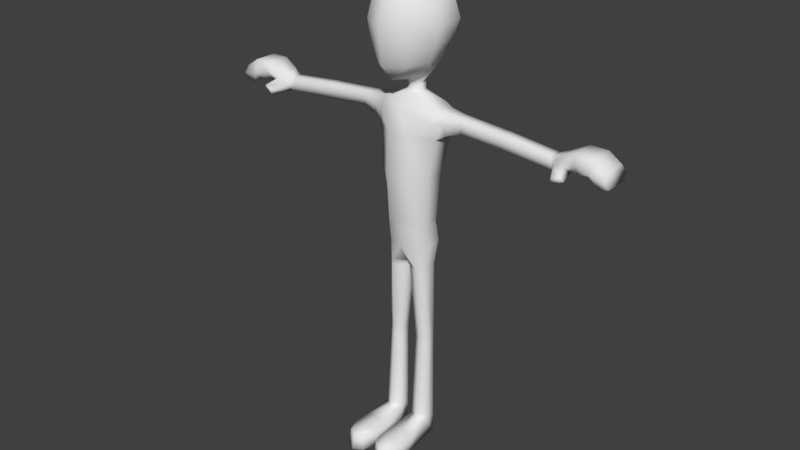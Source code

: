 # Source: Actor.blend  (saved by Blender 2.79.0; exported with 4.5.12 LTS)
import bpy
from mathutils import Matrix  # noqa: F401  (used for matrix-valued properties, if any)

bpy.ops.wm.read_factory_settings(use_empty=True)
scene = bpy.context.scene
scene.name = 'Scene'

# ---- collections
col_collection_1 = bpy.data.collections.new('Collection 1'); scene.collection.children.link(col_collection_1)

# ---- world
world_world = bpy.data.worlds.new('World'); scene.world = world_world
world_world.color = (0.05088, 0.05088, 0.05088)
world_world.use_sun_shadow = False
world_world.sun_shadow_jitter_overblur = 0.0
world_world.cycles.sampling_method = 'MANUAL'

# ---- meshes
me_actor = bpy.data.meshes.new('Actor')
me_actor.from_pydata([(-0.05405, 0.06475, -0.03822), (-0.05213, 0.3634, -0.03967), (-0.02372, 0.06475, -0.02071), (-0.02781, 0.3634, -0.02564), (-0.02372, 0.06475, 0.01431), (-0.02781, 0.3634, 0.002442), (-0.05405, 0.06475, 0.03182), (-0.05213, 0.3634, 0.01648), (-0.08437, 0.06475, 0.01431), (-0.07644, 0.3634, 0.002442), (-0.08437, 0.06475, -0.02071), (-0.07644, 0.3634, -0.02564), (-0.04368, 0.7722, -0.06064), (-0.04368, 0.7722, 0.04855), (-0.07231, 0.7722, 0.01292), (-0.07116, 0.7722, -0.03612), (-0.0454, 0.6311, 0.03342), (-0.06941, 0.6311, 0.01091), (-0.006421, 0.6311, -0.0341), (-0.006421, 0.6311, 0.01091), (-0.06825, 0.6311, -0.0341), (-0.0454, 0.6311, -0.05661), (-0.04368, 0.7016, 0.03935), (-0.04368, 0.7016, -0.09022), (-0.07155, 0.7016, -0.00851), (-0.07039, 0.7016, -0.05151), (-0.0333, 1.084, -0.09737), (-0.0333, 1.084, 0.06717), (-0.1042, 1.068, 0.01348), (-0.1042, 1.068, -0.06042), (-0.08654, 0.9415, 0.02764), (-0.08654, 0.9415, -0.03383), (-0.0333, 0.9415, 0.0723), (-0.0333, 0.9415, -0.06456), (0.0, 1.196, -0.05329), (0.0, 1.197, 0.009334), (-0.02648, 1.197, -0.01382), (-0.02648, 1.196, -0.03735), (-0.08733, 1.166, -0.05543), (0.0, 1.161, -0.08017), (0.0, 1.162, 0.05715), (-0.08733, 1.166, 0.01462), (0.0, 1.24, -0.05074), (0.0, 1.207, 0.002587), (-0.02636, 1.22, -0.01688), (-0.02636, 1.231, -0.03734), (-0.05405, 0.0007346, -0.03822), (-0.02372, 0.0007346, -0.02071), (-0.02372, 0.0007346, 0.01431), (-0.05405, 0.0007346, 0.03182), (-0.08437, 0.0007346, 0.01431), (-0.08437, 0.0007346, -0.02071), (-0.04368, 0.7016, -0.09022), (0.0, 0.7722, -0.06064), (0.0, 0.7722, 0.04855), (0.0, 0.7016, 0.05163), (0.0, 0.7016, -0.09022), (0.0, 1.084, -0.09737), (0.0, 1.084, 0.06717), (0.0, 0.9415, 0.0723), (0.0, 0.9415, -0.06456), (0.0, 0.7016, -0.09022), (0.0, 0.6364, -0.0341), (0.0, 0.6364, 0.01091), (-0.02372, 0.0519, 0.201), (-0.05405, 0.0519, 0.2185), (-0.08437, 0.0519, 0.201), (-0.02372, 0.0007346, 0.2119), (-0.05405, 0.0007346, 0.2294), (-0.08437, 0.0007346, 0.2119), (-0.09722, 0.0519, 0.1039), (-0.05405, 0.05805, 0.104), (-0.01124, 0.0519, 0.1039), (-0.01347, 0.0007346, 0.1131), (-0.05405, 0.0007346, 0.1132), (-0.09945, 0.0007346, 0.1131), (-0.09949, 0.04826, 0.1625), (-0.01204, 0.05246, 0.1625), (-0.1014, 0.0007346, 0.1625), (-0.05405, 0.06475, 0.1713), (-0.01148, 0.0007346, 0.1625), (-0.05405, 0.0007346, 0.1713), (-0.09577, 1.119, 0.02604), (-0.09577, 1.12, -0.06875), (-0.1826, 1.103, -0.004513), (-0.1826, 1.103, -0.04066), (-0.1744, 1.151, -0.03822), (-0.1744, 1.151, -0.003955), (-0.1785, 1.128, 0.001628), (-0.1785, 1.129, -0.04474), (-0.324, 1.091, -0.004513), (-0.324, 1.091, -0.04066), (-0.3291, 1.14, -0.03822), (-0.3291, 1.14, -0.003955), (-0.3267, 1.116, 0.001628), (-0.327, 1.117, -0.04474), (-0.5001, 1.074, -0.004513), (-0.5001, 1.074, -0.04066), (-0.4918, 1.122, -0.03822), (-0.4918, 1.122, -0.003955), (-0.4959, 1.099, 0.001628), (-0.4959, 1.1, -0.04474), (-0.5825, 1.1, 0.01707), (-0.5825, 1.1, -0.06413), (-0.5709, 1.158, -0.05864), (-0.5709, 1.158, 0.01833), (-0.575, 1.135, 0.03087), (-0.575, 1.136, -0.07328), (-0.6777, 1.083, 0.01707), (-0.6777, 1.083, -0.06413), (-0.6694, 1.13, -0.05864), (-0.6694, 1.13, 0.01833), (-0.6735, 1.107, 0.03087), (-0.6735, 1.108, -0.07328), (-0.6281, 1.158, -0.05864), (-0.6281, 1.158, 0.01833), (-0.6221, 1.116, 0.03087), (-0.6491, 1.074, 0.01707), (-0.6224, 1.117, -0.07328), (-0.6491, 1.074, -0.06413), (-0.6144, 1.099, 0.01707), (-0.6144, 1.099, -0.06413), (-0.5212, 1.136, 0.007186), (-0.5346, 1.117, 0.01625), (-0.5343, 1.117, -0.05901), (-0.5212, 1.136, -0.04843), (-0.5525, 1.092, 0.006281), (-0.5525, 1.092, -0.05239), (-0.5265, 1.088, 0.06094), (-0.5271, 1.072, 0.05635), (-0.5523, 1.099, 0.05842), (-0.5595, 1.083, 0.04787), (0.0, 1.289, -0.06538), (0.0, 1.231, 0.006453), (-0.05911, 1.258, -0.02113), (-0.05911, 1.27, -0.04159), (0.0, 1.324, -0.09604), (0.0, 1.249, 0.08575), (-0.09125, 1.304, 0.02867), (-0.09125, 1.313, -0.02994), (0.0, 1.299, 0.13), (0.0, 1.413, -0.1289), (-0.128, 1.42, 0.03521), (-0.128, 1.421, -0.06034), (0.0, 1.419, 0.1412), (0.0, 1.522, -0.1073), (-0.0868, 1.519, 0.01504), (-0.0868, 1.516, -0.03956), (0.0, 1.513, 0.1116), (0.0, 1.547, 0.01504), (0.0, 1.544, -0.03956), (-0.1146, 1.482, 0.02512), (0.0, 1.466, 0.1264), (0.0, 1.468, -0.1181), (-0.1146, 1.481, -0.04995), (-0.1144, 1.361, 0.03194), (0.0, 1.359, 0.1356), (0.0, 1.369, -0.1125), (-0.1144, 1.366, -0.04514), (-0.05061, 1.539, -0.03956), (-0.05061, 1.543, 0.01504), (-0.07261, 1.36, 0.09341), (-0.07269, 1.474, 0.08539), (0.0, 1.53, 0.06331), (-0.03493, 1.528, 0.06524), (-0.06102, 1.302, 0.08897), (-0.05879, 1.516, 0.07293), (-0.07939, 1.419, 0.09785), (-0.05879, 1.519, -0.08496), (-0.07939, 1.417, -0.1062), (-0.07261, 1.368, -0.09035), (-0.07269, 1.474, -0.09556), (-0.06102, 1.318, -0.07454), (-0.02531, 1.531, -0.07341), (-0.4913, 1.075, -0.04066), (-0.4875, 1.101, -0.04474), (-0.4837, 1.123, -0.03822), (-0.4837, 1.123, -0.003955), (-0.4875, 1.1, 0.001628), (-0.4913, 1.075, -0.004513), (-0.4795, 1.101, -0.04474), (-0.476, 1.124, -0.003955), (-0.4829, 1.076, -0.004513), (-0.4829, 1.076, -0.04066), (-0.476, 1.124, -0.03822), (-0.4794, 1.101, 0.001628), (-0.3346, 1.116, -0.04474), (-0.3365, 1.139, -0.003955), (-0.3319, 1.091, -0.004513), (-0.3319, 1.091, -0.04066), (-0.3365, 1.139, -0.03822), (-0.3344, 1.115, 0.001628), (-0.3214, 1.14, -0.003955), (-0.3193, 1.117, 0.001628), (-0.3195, 1.118, -0.04474), (-0.3214, 1.14, -0.03822), (-0.3169, 1.092, -0.004513), (-0.3169, 1.092, -0.04066), (-0.1548, 1.125, 0.006562), (-0.1598, 1.095, -0.0008759), (-0.1497, 1.153, -0.0417), (-0.1497, 1.153, -0.0001999), (-0.1598, 1.095, -0.04466), (-0.1548, 1.126, -0.04959), (-0.1314, 1.085, 0.003786), (-0.1191, 1.156, 0.004612), (-0.1253, 1.123, -0.05581), (-0.1253, 1.122, 0.01288), (-0.1191, 1.156, -0.04615), (-0.1314, 1.085, -0.04977), (0.0, 1.204, 0.004427), (-0.02639, 1.214, -0.01604), (-0.02639, 1.222, -0.03734), (0.0, 1.228, -0.05143), (-0.02644, 1.205, -0.01484), (-0.02644, 1.208, -0.03735), (0.0, 1.2, 0.007097), (0.0, 1.211, -0.05244), (-0.07193, 0.7806, -0.036), (-0.04316, 0.7806, 0.04974), (-0.07303, 0.7806, 0.01366), (-0.04316, 0.7806, -0.06083), (0.0, 0.7806, 0.04974), (0.0, 0.7806, -0.06083), (-0.0737, 0.7887, 0.01436), (-0.04266, 0.7887, -0.06102), (0.0, 0.7887, -0.06102), (-0.07266, 0.7887, -0.03589), (-0.04266, 0.7887, 0.05086), (0.0, 0.7887, 0.05086), (-0.06976, 0.6177, 0.01049), (-0.00749, 0.6177, 0.01049), (-0.06866, 0.6177, -0.03368), (-0.04574, 0.6177, 0.03257), (-0.00749, 0.6177, -0.03368), (-0.04574, 0.6177, -0.05576), (-0.07009, 0.605, 0.01008), (-0.008506, 0.605, 0.01008), (-0.06905, 0.605, -0.03328), (-0.04606, 0.605, 0.03177), (-0.008506, 0.605, -0.03328), (-0.04606, 0.605, -0.05496), (-0.07612, 0.3755, 0.002824), (-0.02685, 0.3755, 0.002824), (-0.07607, 0.3755, -0.02602), (-0.05182, 0.3755, 0.01724), (-0.02685, 0.3755, -0.02602), (-0.05182, 0.3755, -0.04044), (-0.05222, 0.3484, -0.0396), (-0.02761, 0.3484, -0.02539), (-0.02761, 0.3484, 0.003035), (-0.05222, 0.3484, 0.01725), (-0.07684, 0.3484, 0.003035), (-0.07684, 0.3484, -0.02539), (-0.02392, 0.07894, -0.02094), (-0.02392, 0.07894, 0.01375), (-0.05396, 0.07894, 0.03109), (-0.084, 0.07894, 0.01375), (-0.084, 0.07894, -0.02094), (-0.05396, 0.07894, -0.03829), (-0.05387, 0.09241, -0.03835), (-0.0241, 0.09241, -0.02116), (-0.0241, 0.09241, 0.01321), (-0.05387, 0.09241, 0.0304), (-0.08364, 0.09241, 0.01321), (-0.08364, 0.09241, -0.02116)], [], [(248, 1, 3, 249), (249, 3, 5, 250), (250, 5, 7, 251), (251, 7, 9, 252), (24, 22, 13, 14), (252, 9, 11, 253), (253, 11, 1, 248), (2, 4, 48, 47), (31, 30, 28, 29), (25, 24, 14, 15), (23, 25, 15, 12), (235, 232, 20, 21), (233, 231, 19, 16), (234, 235, 21, 18), (232, 230, 17, 20), (231, 234, 18, 19), (230, 233, 16, 17), (21, 20, 25, 23), (20, 17, 24, 25), (17, 16, 22, 24), (39, 38, 37, 34), (33, 31, 29, 26), (30, 32, 27, 28), (224, 228, 32, 30), (225, 227, 31, 33), (227, 224, 30, 31), (211, 210, 43, 44), (41, 40, 35, 36), (38, 41, 36, 37), (28, 27, 82), (26, 83, 38, 39), (212, 211, 44, 45), (213, 212, 45, 42), (46, 47, 48, 49, 50, 51), (8, 10, 51, 50), (0, 2, 47, 46), (10, 0, 46, 51), (23, 52, 61, 56), (219, 13, 54, 222), (23, 12, 53, 56), (225, 33, 60, 226), (13, 22, 55, 54), (33, 26, 57, 60), (27, 32, 59, 58), (19, 18, 62, 63), (19, 63, 16), (21, 23, 56, 62, 18), (27, 58, 40), (26, 39, 57), (79, 76, 66, 65), (80, 77, 64, 67), (81, 80, 67, 68), (76, 78, 69, 66), (77, 79, 65, 64), (78, 81, 68, 69), (65, 68, 67, 64), (66, 69, 68, 65), (50, 49, 74, 75), (4, 6, 71, 72), (8, 50, 75, 70), (49, 48, 73, 74), (48, 4, 72, 73), (6, 8, 70, 71), (75, 74, 81, 78), (72, 71, 79, 77), (70, 75, 78, 76), (74, 73, 80, 81), (73, 72, 77, 80), (71, 70, 76, 79), (16, 63, 55, 22), (82, 27, 40, 41), (83, 26, 29), (199, 198, 88, 84), (201, 200, 86, 87), (203, 202, 85, 89), (202, 199, 84, 85), (198, 201, 87, 88), (200, 203, 89, 86), (193, 192, 93, 94), (195, 194, 95, 92), (197, 196, 90, 91), (194, 197, 91, 95), (192, 195, 92, 93), (196, 193, 94, 90), (175, 174, 97, 101), (177, 176, 98, 99), (179, 178, 100, 96), (178, 177, 99, 100), (176, 175, 101, 98), (174, 179, 96, 97), (123, 122, 105, 106), (125, 124, 107, 104), (127, 126, 102, 103), (124, 127, 103, 107), (122, 125, 104, 105), (126, 123, 106, 102), (115, 114, 110, 111), (117, 116, 112, 108), (116, 115, 111, 112), (114, 118, 113, 110), (119, 117, 108, 109), (118, 119, 109, 113), (107, 103, 121, 118), (103, 102, 120, 121), (104, 107, 118, 114), (106, 105, 115, 116), (102, 106, 116, 120), (105, 104, 114, 115), (118, 121, 119), (120, 116, 117), (121, 120, 117, 119), (123, 126, 131, 130), (99, 98, 125, 122), (101, 97, 127, 124), (97, 96, 126, 127), (98, 101, 124, 125), (100, 99, 122, 123), (129, 128, 130, 131), (126, 96, 129, 131), (96, 100, 128, 129), (100, 123, 130, 128), (42, 45, 135, 132), (45, 44, 134, 135), (44, 43, 133, 134), (132, 172, 136), (135, 134, 138, 139), (134, 133, 137, 138), (137, 140, 165), (155, 161, 167, 142), (157, 170, 169, 141), (158, 155, 142, 143), (151, 162, 166, 146), (153, 171, 168, 145), (154, 151, 146, 147), (148, 163, 164), (147, 146, 160, 159), (147, 159, 173, 168), (143, 142, 151, 154), (141, 169, 171, 153), (142, 167, 162, 151), (139, 138, 155, 158), (136, 172, 170, 157), (138, 165, 161, 155), (159, 160, 149, 150), (160, 146, 166, 164), (165, 138, 137), (164, 163, 149, 160), (166, 162, 152, 148), (164, 166, 148), (161, 165, 140, 156), (167, 161, 156, 144), (162, 167, 144, 152), (169, 170, 158, 143), (150, 145, 173), (172, 132, 135, 139), (171, 169, 143, 154), (170, 172, 139, 158), (168, 171, 154, 147), (168, 173, 145), (173, 159, 150), (109, 108, 112, 111, 110, 113), (183, 182, 179, 174), (184, 180, 175, 176), (185, 181, 177, 178), (182, 185, 178, 179), (181, 184, 176, 177), (180, 183, 174, 175), (186, 189, 183, 180), (187, 190, 184, 181), (188, 191, 185, 182), (191, 187, 181, 185), (190, 186, 180, 184), (189, 188, 182, 183), (91, 90, 188, 189), (92, 95, 186, 190), (94, 93, 187, 191), (90, 94, 191, 188), (93, 92, 190, 187), (95, 91, 189, 186), (84, 88, 193, 196), (87, 86, 195, 192), (89, 85, 197, 194), (85, 84, 196, 197), (86, 89, 194, 195), (88, 87, 192, 193), (208, 206, 203, 200), (207, 205, 201, 198), (209, 204, 199, 202), (206, 209, 202, 203), (205, 208, 200, 201), (204, 207, 198, 199), (28, 82, 207, 204), (41, 38, 208, 205), (83, 29, 209, 206), (29, 28, 204, 209), (82, 41, 205, 207), (38, 83, 206, 208), (217, 215, 212, 213), (215, 214, 211, 212), (214, 216, 210, 211), (36, 35, 216, 214), (37, 36, 214, 215), (34, 37, 215, 217), (12, 221, 223, 53), (228, 219, 222, 229), (15, 14, 220, 218), (12, 15, 218, 221), (14, 13, 219, 220), (32, 228, 229, 59), (221, 225, 226, 223), (218, 220, 224, 227), (221, 218, 227, 225), (220, 219, 228, 224), (236, 239, 233, 230), (237, 240, 234, 231), (238, 236, 230, 232), (240, 241, 235, 234), (239, 237, 231, 233), (241, 238, 232, 235), (247, 244, 238, 241), (245, 243, 237, 239), (246, 247, 241, 240), (244, 242, 236, 238), (243, 246, 240, 237), (242, 245, 239, 236), (9, 7, 245, 242), (5, 3, 246, 243), (11, 9, 242, 244), (3, 1, 247, 246), (7, 5, 243, 245), (1, 11, 244, 247), (265, 253, 248, 260), (264, 252, 253, 265), (263, 251, 252, 264), (262, 250, 251, 263), (261, 249, 250, 262), (260, 248, 249, 261), (0, 259, 254, 2), (2, 254, 255, 4), (4, 255, 256, 6), (6, 256, 257, 8), (8, 257, 258, 10), (10, 258, 259, 0), (259, 260, 261, 254), (254, 261, 262, 255), (255, 262, 263, 256), (256, 263, 264, 257), (257, 264, 265, 258), (258, 265, 260, 259)])
me_actor.polygons.foreach_set('use_smooth', [True] * 249)
me_actor.use_remesh_preserve_volume = False
me_actor.use_remesh_preserve_attributes = False
me_actor.use_mirror_vertex_groups = False
me_actor.update()
arm_armature = bpy.data.armatures.new('Armature')  # bones are not reproduced

# ---- objects
ob_armature = bpy.data.objects.new('Armature', arm_armature)
ob_actor = bpy.data.objects.new('Actor', me_actor)

# ---- transforms, parenting, visibility, modifiers, constraints
ob_armature.location = (0.0, 0.0, 0.7799)
ob_armature.show_in_front = True
ob_armature.lineart.crease_threshold = 0.0
ob_actor.parent = ob_armature
ob_actor.matrix_parent_inverse = Matrix(((1.0, 0.0, 0.0, 0.0), (0.0, 1.0, 0.0, 0.0), (0.0, 0.0, 1.0, -0.7799), (0.0, 0.0, 0.0, 1.0)))
ob_actor.location = (-4.47e-08, 0.0, 0.0)
ob_actor.rotation_euler = (1.571, -0.0, 0.0)
ob_actor.show_wire = True
ob_actor.show_all_edges = True
ob_actor.lineart.crease_threshold = 0.0
_vg = ob_actor.vertex_groups.new(name='Root')
for _i, _w in zip([12, 13, 14, 15, 23, 24, 25, 31, 33, 52, 53, 54, 56, 60, 61, 218, 219, 220, 221, 222, 223, 224, 225, 226, 227, 228, 229], [0.8024, 0.09378, 0.2094, 0.657, 0.1787, 0.06635, 0.1455, 0.02809, 0.02773, 1.0, 0.9586, 0.06581, 0.2325, 0.04453, 1.0, 0.6808, 0.1112, 0.2204, 0.8372, 0.08269, 0.9989, 0.205, 0.86, 0.9814, 0.6959, 0.08905, 0.06293]): _vg.add([_i], _w, 'REPLACE')
_vg = ob_actor.vertex_groups.new(name='Chest')
for _i, _w in zip([12, 13, 14, 15, 22, 24, 26, 27, 28, 29, 30, 31, 32, 33, 34, 35, 36, 37, 38, 39, 40, 41, 42, 43, 44, 45, 54, 55, 57, 58, 59, 60, 82, 83, 133, 134, 135, 137, 140, 204, 205, 206, 207, 208, 209, 210, 211, 212, 213, 214, 215, 216, 217, 218, 219, 220, 221, 222, 224, 225, 227, 228, 229], [0.05314, 0.3552, 0.3126, 0.1256, 0.0576, 0.04343, 0.7919, 0.7872, 0.2369, 0.2284, 0.8995, 0.8848, 0.9392, 0.9311, 0.85, 0.8516, 0.8527, 0.8741, 0.2219, 0.8798, 0.8289, 0.2205, 0.07155, 0.7044, 0.2495, 0.1117, 0.3786, 0.07054, 0.8546, 0.8397, 0.9394, 0.9341, 0.1726, 0.1884, 0.1486, 0.04091, 0.006099, 0.06743, 0.007948, 0.06837, 0.06202, 0.04238, 0.03, 0.06245, 0.07254, 0.753, 0.5136, 0.2686, 0.2343, 0.7413, 0.7122, 0.8105, 0.6801, 0.1564, 0.4984, 0.4404, 0.06555, 0.512, 0.5826, 0.08016, 0.1886, 0.6606, 0.6648]): _vg.add([_i], _w, 'REPLACE')
_vg = ob_actor.vertex_groups.new(name='UpperArm.R')
for _i, _w in zip([26, 27, 28, 29, 30, 31, 32, 33, 34, 35, 36, 37, 38, 39, 40, 41, 57, 58, 59, 82, 83, 84, 85, 86, 87, 88, 89, 90, 91, 92, 93, 94, 95, 186, 187, 188, 189, 190, 191, 192, 193, 194, 195, 196, 197, 198, 199, 200, 201, 202, 203, 204, 205, 206, 207, 208, 209, 210, 214, 215, 216], [0.201, 0.2046, 0.7569, 0.7656, 0.0674, 0.06744, 0.01331, 0.003774, 0.01303, 0.03152, 0.06654, 0.05964, 0.765, 0.08943, 0.1326, 0.7643, 0.1363, 0.15, 0.006238, 0.8222, 0.8066, 0.9974, 0.996, 0.9968, 0.9969, 0.9979, 0.9975, 0.5928, 0.5856, 0.5, 0.5004, 0.6069, 0.5912, 0.1255, 0.1353, 0.1433, 0.1562, 0.1395, 0.1106, 0.8765, 0.9178, 0.9016, 0.8714, 0.8872, 0.8756, 0.9915, 0.985, 0.9839, 0.9844, 0.9824, 0.9896, 0.9297, 0.9341, 0.9524, 0.9586, 0.934, 0.9254, 0.007751, 0.02702, 0.002144, 0.02074]): _vg.add([_i], _w, 'REPLACE')
_vg = ob_actor.vertex_groups.new(name='LowerArm.R')
for _i, _w in zip([90, 91, 92, 93, 94, 95, 96, 97, 98, 99, 100, 101, 122, 123, 124, 125, 128, 129, 130, 131, 174, 175, 176, 177, 178, 179, 180, 181, 182, 183, 184, 185, 186, 187, 188, 189, 190, 191, 192, 193, 194, 195, 196, 197], [0.4063, 0.4133, 0.4994, 0.4991, 0.3927, 0.4082, 0.137, 0.179, 0.2958, 0.2645, 0.1079, 0.1728, 0.05516, 0.01837, 0.02003, 0.06462, 0.08621, 0.08776, 0.09857, 0.1423, 0.4474, 0.4566, 0.658, 0.661, 0.4106, 0.4175, 0.8867, 0.9191, 0.8468, 0.8526, 0.9075, 0.9004, 0.8733, 0.8634, 0.855, 0.8416, 0.8592, 0.8884, 0.1233, 0.08213, 0.09826, 0.1284, 0.1125, 0.124]): _vg.add([_i], _w, 'REPLACE')
_vg = ob_actor.vertex_groups.new(name='Hand.R')
for _i, _w in zip([96, 97, 98, 99, 100, 101, 102, 103, 104, 105, 106, 107, 108, 109, 110, 111, 112, 113, 114, 115, 116, 117, 118, 119, 120, 121, 122, 123, 124, 125, 126, 127, 128, 129, 130, 131, 174, 175, 176, 177, 178, 179, 180, 181, 182, 183, 184, 185], [0.8628, 0.8207, 0.7034, 0.735, 0.8919, 0.8269, 0.9923, 0.9929, 0.9877, 0.9886, 0.9905, 0.9902, 0.9995, 0.9995, 0.9991, 0.9992, 0.9994, 0.9994, 0.9971, 0.9972, 0.9975, 0.9991, 0.9976, 0.999, 0.996, 0.9963, 0.9447, 0.9658, 0.9649, 0.9352, 0.9757, 0.982, 0.9137, 0.9122, 0.9014, 0.8576, 0.5518, 0.5425, 0.3402, 0.3376, 0.5887, 0.5819, 0.1116, 0.07826, 0.152, 0.1459, 0.08913, 0.09816]): _vg.add([_i], _w, 'REPLACE')
_vg = ob_actor.vertex_groups.new(name='Head')
for _i, _w in zip([34, 35, 36, 37, 39, 40, 42, 43, 44, 45, 132, 133, 134, 135, 136, 137, 138, 139, 140, 141, 142, 143, 144, 145, 146, 147, 148, 149, 150, 151, 152, 153, 154, 155, 156, 157, 158, 159, 160, 161, 162, 163, 164, 165, 166, 167, 168, 169, 170, 171, 172, 173, 210, 211, 212, 213, 214, 215, 216, 217], [0.1184, 0.1075, 0.08067, 0.06621, 0.01019, 0.02535, 0.9266, 0.2707, 0.7415, 0.8845, 0.9855, 0.8461, 0.9529, 0.971, 0.9942, 0.9302, 0.9842, 0.9899, 0.97, 0.9986, 0.9969, 0.9983, 0.9913, 0.9996, 0.9991, 0.9995, 0.9965, 0.9995, 1.0, 0.9985, 0.9945, 0.9993, 0.9991, 0.9935, 0.9843, 0.9973, 0.9962, 0.9997, 0.9994, 0.9897, 0.9973, 0.9984, 0.9985, 0.9769, 0.9983, 0.9949, 0.9997, 0.9987, 0.9971, 0.9994, 0.9927, 0.9998, 0.2181, 0.4678, 0.722, 0.7601, 0.2201, 0.2617, 0.1539, 0.3043]): _vg.add([_i], _w, 'REPLACE')
_vg = ob_actor.vertex_groups.new(name='Pelvis')
for _i, _w in zip([12, 13, 14, 15, 16, 17, 18, 19, 20, 21, 22, 23, 24, 25, 53, 54, 55, 56, 62, 63, 218, 219, 220, 221, 222, 224, 225, 227, 228, 229, 230, 231, 232, 233, 234, 235, 237, 239, 240], [0.1203, 0.5325, 0.4519, 0.1875, 0.1835, 0.08222, 0.6463, 0.6464, 0.07347, 0.169, 0.8004, 0.6601, 0.729, 0.6683, 0.01546, 0.5405, 0.8396, 0.6691, 0.7366, 0.7865, 0.1411, 0.3773, 0.3207, 0.08125, 0.3941, 0.1982, 0.05012, 0.1002, 0.2401, 0.2634, 0.02597, 0.293, 0.01436, 0.09424, 0.2871, 0.08476, 0.06637, 0.004823, 0.06222]): _vg.add([_i], _w, 'REPLACE')
_vg = ob_actor.vertex_groups.new(name='UpperLeg.R')
for _i, _w in zip([1, 3, 5, 7, 9, 11, 15, 16, 17, 18, 19, 20, 21, 22, 23, 24, 25, 55, 56, 62, 63, 230, 231, 232, 233, 234, 235, 236, 237, 238, 239, 240, 241, 242, 243, 244, 245, 246, 247, 248, 249, 250, 251, 252, 253], [0.6786, 0.6936, 0.7005, 0.6928, 0.532, 0.5326, 0.005796, 0.8063, 0.9083, 0.3424, 0.3483, 0.914, 0.81, 0.1178, 0.1524, 0.1575, 0.1659, 0.0724, 0.09442, 0.2445, 0.2067, 0.9578, 0.704, 0.9627, 0.9009, 0.7074, 0.906, 0.989, 0.9324, 0.9914, 0.9711, 0.9361, 0.9742, 0.9512, 0.9665, 0.9483, 0.966, 0.9637, 0.9597, 0.06116, 0.06372, 0.05815, 0.05296, 0.04005, 0.04731]): _vg.add([_i], _w, 'REPLACE')
_vg = ob_actor.vertex_groups.new(name='LowerLeg.R')
for _i, _w in zip([0, 1, 2, 3, 4, 5, 6, 7, 8, 9, 10, 11, 46, 47, 48, 49, 50, 51, 242, 243, 244, 245, 246, 247, 248, 249, 250, 251, 252, 253, 254, 255, 256, 257, 258, 259, 260, 261, 262, 263, 264, 265], [0.5135, 0.3212, 0.4774, 0.306, 0.1397, 0.299, 0.3409, 0.3063, 0.1301, 0.4677, 0.4752, 0.4672, 0.2789, 0.1767, 0.08225, 0.04205, 0.07292, 0.1737, 0.04744, 0.01604, 0.05158, 0.01749, 0.02164, 0.03017, 0.9385, 0.9357, 0.9406, 0.944, 0.9538, 0.9509, 0.6135, 0.3485, 0.1062, 0.3506, 0.6139, 0.6387, 0.9427, 0.927, 0.8104, 0.2586, 0.803, 0.9214]): _vg.add([_i], _w, 'REPLACE')
_vg = ob_actor.vertex_groups.new(name='Foot.R')
for _i, _w in zip([0, 2, 4, 6, 8, 10, 46, 47, 48, 49, 50, 51, 64, 65, 66, 67, 68, 69, 70, 71, 72, 73, 74, 75, 76, 77, 78, 79, 80, 81, 254, 255, 256, 257, 258, 259, 260, 261, 262, 263, 264, 265], [0.4865, 0.5226, 0.8603, 0.659, 0.8699, 0.5248, 0.7211, 0.8233, 0.9177, 0.954, 0.9271, 0.8263, 0.9997, 1.0, 0.9997, 0.9999, 1.0, 0.9997, 0.9855, 0.999, 0.9925, 0.9948, 0.9962, 0.9944, 0.9982, 0.999, 0.9989, 0.9998, 0.999, 0.9996, 0.3863, 0.6514, 0.8938, 0.6492, 0.386, 0.3611, 0.05689, 0.07251, 0.1892, 0.741, 0.1966, 0.0782]): _vg.add([_i], _w, 'REPLACE')
_m = ob_actor.modifiers.new('Mirror', 'MIRROR')
_m.use_clip = True
_m = ob_actor.modifiers.new('Armature', 'ARMATURE')
_m.object = ob_armature

# ---- collection membership
col_collection_1.objects.link(ob_armature)
col_collection_1.objects.link(ob_actor)

# ---- scene / render settings (as saved in the file)
scene.frame_start = 1; scene.frame_end = 250; scene.frame_set(31)
scene.render.engine = 'BLENDER_EEVEE_NEXT'
scene.render.resolution_percentage = 50
scene.render.dither_intensity = 0.0
scene.cycles.use_denoising = False
scene.cycles.samples = 128
scene.cycles.sampling_pattern = 'TABULATED_SOBOL'
scene.cycles.use_adaptive_sampling = False
scene.cycles.use_light_tree = False
scene.cycles.blur_glossy = 0.0
scene.cycles.sample_clamp_indirect = 0.0
scene.view_settings.view_transform = 'Standard'
bpy.context.view_layer.update()

# ---- added for rendering (the .blend has no active camera and no usable light): camera, sun
cam_auto = bpy.data.cameras.new('AutoCamera')
cam_auto.lens = 50.0
cam_auto.sensor_width = 36.0
cam_auto.clip_end = 1000.0
ob_auto_camera = bpy.data.objects.new('AutoCamera', cam_auto)
scene.collection.objects.link(ob_auto_camera)
ob_auto_camera.location = (1.93115, -2.36763, 2.31883)
ob_auto_camera.rotation_euler = (1.09748, -7.21219e-08, 0.694738)
scene.camera = ob_auto_camera
light_auto_sun = bpy.data.lights.new('AutoSun', 'SUN')
light_auto_sun.energy = 3.0
light_auto_sun.angle = 0.0523599
ob_auto_sun = bpy.data.objects.new('AutoSun', light_auto_sun)
scene.collection.objects.link(ob_auto_sun)
ob_auto_sun.rotation_euler = (0.872665, 0.174533, 0.523599)
bpy.context.view_layer.update()
